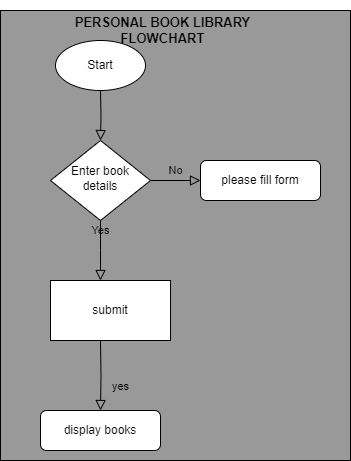

The diagram above was exported from draw.io. Its source (the exported page's mxGraphModel, read from the mxfile embedded in the PNG):
<mxGraphModel dx="794" dy="459" grid="1" gridSize="10" guides="1" tooltips="1" connect="1" arrows="1" fold="1" page="1" pageScale="1" pageWidth="827" pageHeight="1169" math="0" shadow="0">
  <root>
    <mxCell id="WIyWlLk6GJQsqaUBKTNV-0" />
    <mxCell id="WIyWlLk6GJQsqaUBKTNV-1" parent="WIyWlLk6GJQsqaUBKTNV-0" />
    <mxCell id="onJ4tQ9d6FhEMfu6wQho-2" value="" style="rounded=0;whiteSpace=wrap;html=1;fillColor=#999999;" vertex="1" parent="WIyWlLk6GJQsqaUBKTNV-1">
      <mxGeometry x="120" y="40" width="350" height="450" as="geometry" />
    </mxCell>
    <mxCell id="WIyWlLk6GJQsqaUBKTNV-2" value="" style="rounded=0;html=1;jettySize=auto;orthogonalLoop=1;fontSize=11;endArrow=block;endFill=0;endSize=8;strokeWidth=1;shadow=0;labelBackgroundColor=none;edgeStyle=orthogonalEdgeStyle;" parent="WIyWlLk6GJQsqaUBKTNV-1" target="WIyWlLk6GJQsqaUBKTNV-6" edge="1">
      <mxGeometry relative="1" as="geometry">
        <mxPoint x="220" y="120" as="sourcePoint" />
      </mxGeometry>
    </mxCell>
    <mxCell id="WIyWlLk6GJQsqaUBKTNV-4" value="Yes" style="rounded=0;html=1;jettySize=auto;orthogonalLoop=1;fontSize=11;endArrow=block;endFill=0;endSize=8;strokeWidth=1;shadow=0;labelBackgroundColor=none;edgeStyle=orthogonalEdgeStyle;" parent="WIyWlLk6GJQsqaUBKTNV-1" source="WIyWlLk6GJQsqaUBKTNV-6" edge="1">
      <mxGeometry y="20" relative="1" as="geometry">
        <mxPoint as="offset" />
        <mxPoint x="220" y="310" as="targetPoint" />
      </mxGeometry>
    </mxCell>
    <mxCell id="WIyWlLk6GJQsqaUBKTNV-5" value="No" style="edgeStyle=orthogonalEdgeStyle;rounded=0;html=1;jettySize=auto;orthogonalLoop=1;fontSize=11;endArrow=block;endFill=0;endSize=8;strokeWidth=1;shadow=0;labelBackgroundColor=none;" parent="WIyWlLk6GJQsqaUBKTNV-1" source="WIyWlLk6GJQsqaUBKTNV-6" target="WIyWlLk6GJQsqaUBKTNV-7" edge="1">
      <mxGeometry y="10" relative="1" as="geometry">
        <mxPoint as="offset" />
      </mxGeometry>
    </mxCell>
    <mxCell id="WIyWlLk6GJQsqaUBKTNV-6" value="Enter book details" style="rhombus;whiteSpace=wrap;html=1;shadow=0;fontFamily=Helvetica;fontSize=12;align=center;strokeWidth=1;spacing=6;spacingTop=-4;" parent="WIyWlLk6GJQsqaUBKTNV-1" vertex="1">
      <mxGeometry x="170" y="170" width="100" height="80" as="geometry" />
    </mxCell>
    <mxCell id="WIyWlLk6GJQsqaUBKTNV-7" value="please fill form" style="rounded=1;whiteSpace=wrap;html=1;fontSize=12;glass=0;strokeWidth=1;shadow=0;" parent="WIyWlLk6GJQsqaUBKTNV-1" vertex="1">
      <mxGeometry x="320" y="190" width="120" height="40" as="geometry" />
    </mxCell>
    <mxCell id="WIyWlLk6GJQsqaUBKTNV-8" value="yes" style="rounded=0;html=1;jettySize=auto;orthogonalLoop=1;fontSize=11;endArrow=block;endFill=0;endSize=8;strokeWidth=1;shadow=0;labelBackgroundColor=none;edgeStyle=orthogonalEdgeStyle;" parent="WIyWlLk6GJQsqaUBKTNV-1" target="WIyWlLk6GJQsqaUBKTNV-11" edge="1">
      <mxGeometry x="0.3333" y="20" relative="1" as="geometry">
        <mxPoint as="offset" />
        <mxPoint x="220" y="370" as="sourcePoint" />
      </mxGeometry>
    </mxCell>
    <mxCell id="WIyWlLk6GJQsqaUBKTNV-11" value="display books" style="rounded=1;whiteSpace=wrap;html=1;fontSize=12;glass=0;strokeWidth=1;shadow=0;" parent="WIyWlLk6GJQsqaUBKTNV-1" vertex="1">
      <mxGeometry x="160" y="440" width="120" height="40" as="geometry" />
    </mxCell>
    <mxCell id="onJ4tQ9d6FhEMfu6wQho-0" value="Start" style="ellipse;whiteSpace=wrap;html=1;" vertex="1" parent="WIyWlLk6GJQsqaUBKTNV-1">
      <mxGeometry x="175" y="70" width="90" height="50" as="geometry" />
    </mxCell>
    <mxCell id="onJ4tQ9d6FhEMfu6wQho-1" value="submit" style="rounded=0;whiteSpace=wrap;html=1;" vertex="1" parent="WIyWlLk6GJQsqaUBKTNV-1">
      <mxGeometry x="170" y="310" width="120" height="60" as="geometry" />
    </mxCell>
    <mxCell id="onJ4tQ9d6FhEMfu6wQho-3" value="PERSONAL BOOK LIBRARY FLOWCHART" style="rounded=1;whiteSpace=wrap;html=1;fillColor=none;strokeColor=none;fontSize=13;fontStyle=1" vertex="1" parent="WIyWlLk6GJQsqaUBKTNV-1">
      <mxGeometry x="160" y="30" width="245" height="60" as="geometry" />
    </mxCell>
  </root>
</mxGraphModel>